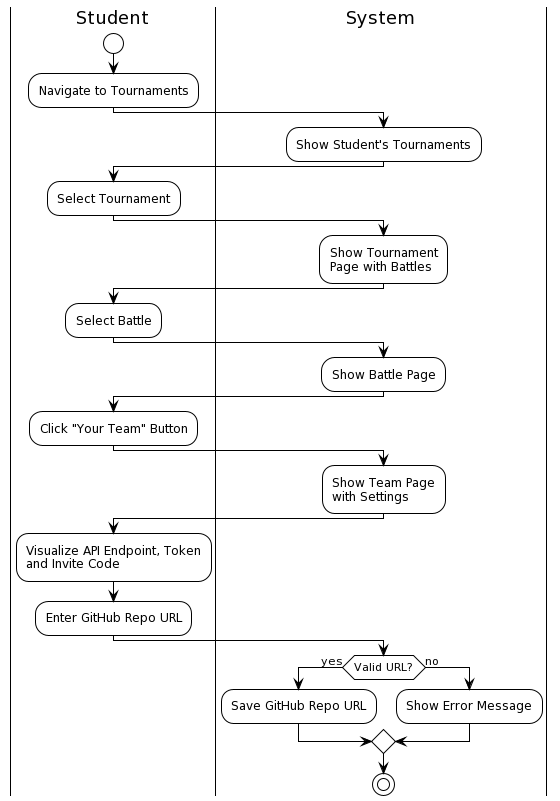

The diagram above was rendered by PlantUML. Its source (embedded in the PNG):
@startuml
!theme plain
|Student|
start
:Navigate to Tournaments;
|System|
:Show Student's Tournaments;
|Student|
:Select Tournament;
|System|
:Show Tournament\nPage with Battles;
|Student|
:Select Battle;
|System|
:Show Battle Page;
|Student|
:Click "Your Team" Button;
|System|
:Show Team Page\nwith Settings;
|Student|
:Visualize API Endpoint, Token\nand Invite Code;
:Enter GitHub Repo URL;
|System|
if (Valid URL?) then (yes)
:Save GitHub Repo URL;
else (no)
:Show Error Message;
endif
stop
@enduml